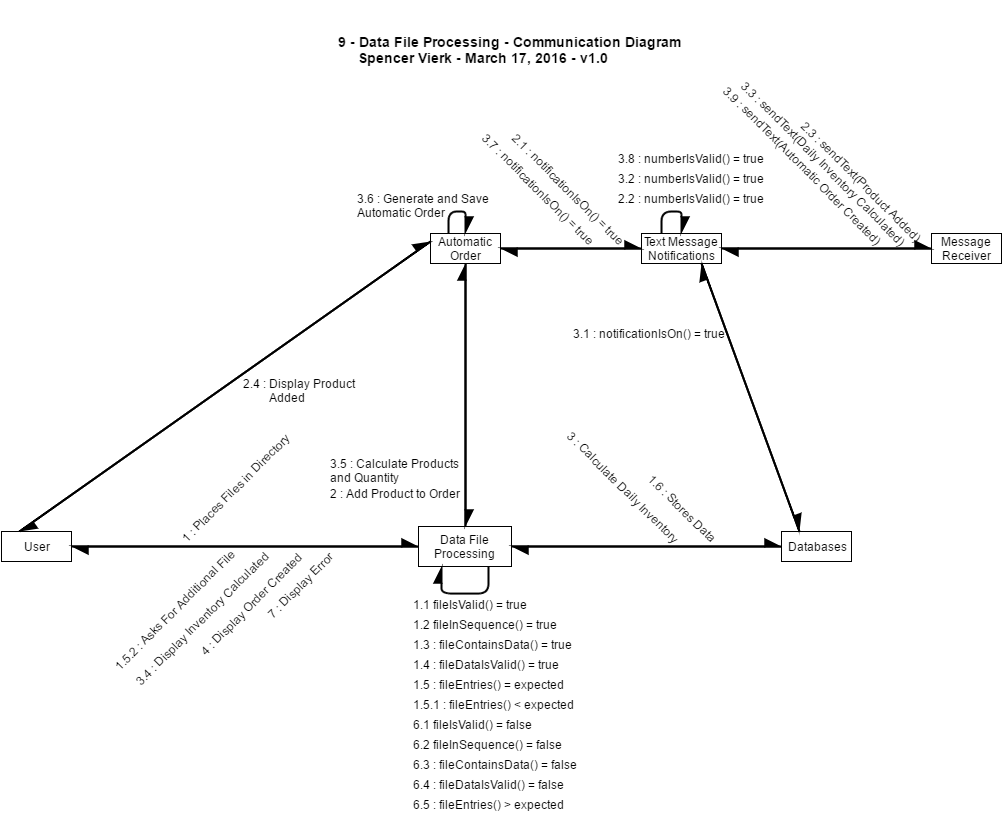

The diagram above was exported from draw.io. Its source (the exported page's mxGraphModel, read from the mxfile embedded in the PNG):
<mxGraphModel dx="1434" dy="1750" grid="1" gridSize="10" guides="1" tooltips="1" connect="1" arrows="1" fold="1" page="1" pageScale="1" pageWidth="1169" pageHeight="826" background="#ffffff" math="0">
  <root>
    <mxCell id="0" />
    <mxCell id="1" parent="0" />
    <mxCell id="682350dc1f17ac3-6" style="edgeStyle=none;rounded=1;html=1;exitX=1;exitY=0.5;entryX=0;entryY=0.5;shadow=0;startArrow=none;startFill=0;startSize=12;endArrow=async;endFill=1;endSize=12;jettySize=auto;orthogonalLoop=1;strokeColor=#000000;strokeWidth=2;" edge="1" parent="1" source="43f66c2f3b9956e2-1" target="43f66c2f3b9956e2-2">
      <mxGeometry relative="1" as="geometry" />
    </mxCell>
    <mxCell id="43f66c2f3b9956e2-1" value="User" style="whiteSpace=wrap;html=1;" vertex="1" parent="1">
      <mxGeometry x="77" y="-296" width="70" height="30" as="geometry" />
    </mxCell>
    <mxCell id="682350dc1f17ac3-7" style="edgeStyle=none;rounded=1;html=1;exitX=0;exitY=0.5;entryX=1;entryY=0.5;shadow=0;startArrow=none;startFill=0;startSize=12;endArrow=async;endFill=1;endSize=12;jettySize=auto;orthogonalLoop=1;strokeColor=#000000;strokeWidth=2;" edge="1" parent="1" source="43f66c2f3b9956e2-2" target="43f66c2f3b9956e2-1">
      <mxGeometry relative="1" as="geometry" />
    </mxCell>
    <mxCell id="6026a41f6947e068-14" style="edgeStyle=none;rounded=1;html=1;exitX=0.75;exitY=1;shadow=0;startArrow=none;startFill=0;startSize=12;endArrow=async;endFill=1;endSize=12;jettySize=auto;orthogonalLoop=1;strokeColor=#000000;strokeWidth=2;entryX=0.25;entryY=1;" edge="1" parent="1" source="43f66c2f3b9956e2-2" target="43f66c2f3b9956e2-2">
      <mxGeometry relative="1" as="geometry">
        <mxPoint x="457" y="-244" as="targetPoint" />
        <Array as="points">
          <mxPoint x="564" y="-234" />
          <mxPoint x="517" y="-234" />
        </Array>
      </mxGeometry>
    </mxCell>
    <mxCell id="43f66c2f3b9956e2-2" value="Data File Processing" style="whiteSpace=wrap;html=1;" vertex="1" parent="1">
      <mxGeometry x="494" y="-301" width="93" height="40" as="geometry" />
    </mxCell>
    <mxCell id="43f66c2f3b9956e2-46" value="&lt;font style=&quot;font-size: 14px&quot;&gt;&lt;b&gt;9 - Data File Processing&amp;nbsp;- Communication Diagram&lt;/b&gt;&lt;/font&gt;&lt;div&gt;&lt;font style=&quot;font-size: 14px&quot;&gt;&lt;b&gt;&lt;div&gt;&amp;nbsp; &amp;nbsp; &amp;nbsp;Spencer Vierk - March 17, 2016 - v1.0&lt;/div&gt;&lt;/b&gt;&lt;/font&gt;&lt;/div&gt;" style="text;html=1;resizable=0;points=[];autosize=1;align=left;verticalAlign=top;spacingTop=-4;" vertex="1" parent="1">
      <mxGeometry x="412" y="-794" width="360" height="30" as="geometry" />
    </mxCell>
    <mxCell id="6026a41f6947e068-4" style="edgeStyle=none;rounded=1;html=1;entryX=0.5;entryY=1;shadow=0;startArrow=none;startFill=0;startSize=12;endArrow=async;endFill=1;endSize=12;jettySize=auto;orthogonalLoop=1;strokeColor=#000000;strokeWidth=2;exitX=0.5;exitY=0;" edge="1" parent="1" source="43f66c2f3b9956e2-2" target="6026a41f6947e068-6">
      <mxGeometry x="777" y="-279" as="geometry">
        <mxPoint x="797" y="-334" as="sourcePoint" />
      </mxGeometry>
    </mxCell>
    <mxCell id="6026a41f6947e068-5" style="edgeStyle=none;rounded=1;html=1;exitX=0.5;exitY=1;shadow=0;startArrow=none;startFill=0;startSize=12;endArrow=async;endFill=1;endSize=12;jettySize=auto;orthogonalLoop=1;strokeColor=#000000;strokeWidth=2;entryX=0.5;entryY=0;" edge="1" parent="1" source="6026a41f6947e068-6" target="43f66c2f3b9956e2-2">
      <mxGeometry x="777" y="-279" as="geometry">
        <mxPoint x="827" y="-364" as="targetPoint" />
      </mxGeometry>
    </mxCell>
    <mxCell id="6026a41f6947e068-6" value="Automatic Order" style="whiteSpace=wrap;html=1;" vertex="1" parent="1">
      <mxGeometry x="506" y="-594" width="70" height="30" as="geometry" />
    </mxCell>
    <mxCell id="6026a41f6947e068-10" style="edgeStyle=none;rounded=1;html=1;entryX=0;entryY=0.5;shadow=0;startArrow=none;startFill=0;startSize=12;endArrow=async;endFill=1;endSize=12;jettySize=auto;orthogonalLoop=1;strokeColor=#000000;strokeWidth=2;exitX=1;exitY=0.5;" edge="1" parent="1" source="43f66c2f3b9956e2-2" target="6026a41f6947e068-12">
      <mxGeometry x="1177" y="-279" as="geometry">
        <mxPoint x="1177" y="-279" as="sourcePoint" />
      </mxGeometry>
    </mxCell>
    <mxCell id="6026a41f6947e068-11" style="edgeStyle=none;rounded=1;html=1;exitX=0;exitY=0.5;shadow=0;startArrow=none;startFill=0;startSize=12;endArrow=async;endFill=1;endSize=12;jettySize=auto;orthogonalLoop=1;strokeColor=#000000;strokeWidth=2;entryX=1;entryY=0.5;" edge="1" parent="1" source="6026a41f6947e068-12" target="43f66c2f3b9956e2-2">
      <mxGeometry x="1177" y="-279" as="geometry">
        <mxPoint x="1177" y="-279" as="targetPoint" />
      </mxGeometry>
    </mxCell>
    <mxCell id="6026a41f6947e068-12" value="Databases" style="whiteSpace=wrap;html=1;" vertex="1" parent="1">
      <mxGeometry x="857" y="-296" width="70" height="30" as="geometry" />
    </mxCell>
    <mxCell id="6026a41f6947e068-13" value="1 : Places Files in Directory" style="text;html=1;resizable=0;points=[];autosize=1;align=left;verticalAlign=top;spacingTop=-4;rotation=-45;" vertex="1" parent="1">
      <mxGeometry x="237" y="-351" width="160" height="20" as="geometry" />
    </mxCell>
    <mxCell id="6026a41f6947e068-15" value="1.1 fileIsValid() = true" style="text;html=1;resizable=0;points=[];autosize=1;align=left;verticalAlign=top;spacingTop=-4;" vertex="1" parent="1">
      <mxGeometry x="487" y="-230" width="130" height="20" as="geometry" />
    </mxCell>
    <mxCell id="6026a41f6947e068-16" value="1.2 fileInSequence() = true" style="text;html=1;resizable=0;points=[];autosize=1;align=left;verticalAlign=top;spacingTop=-4;" vertex="1" parent="1">
      <mxGeometry x="487" y="-210" width="160" height="20" as="geometry" />
    </mxCell>
    <mxCell id="6026a41f6947e068-23" value="1.5.2 : Asks For Additional File" style="text;html=1;resizable=0;points=[];autosize=1;align=left;verticalAlign=top;spacingTop=-4;rotation=-45;" vertex="1" parent="1">
      <mxGeometry x="167" y="-230" width="180" height="20" as="geometry" />
    </mxCell>
    <mxCell id="4da9e9626d917f02-1" style="edgeStyle=none;rounded=1;html=1;exitX=0.25;exitY=1;entryX=0.25;entryY=1;shadow=0;startArrow=none;startFill=0;startSize=12;endArrow=async;endFill=1;endSize=12;jettySize=auto;orthogonalLoop=1;strokeColor=#000000;strokeWidth=2;" edge="1" parent="1" source="6026a41f6947e068-12" target="6026a41f6947e068-12">
      <mxGeometry relative="1" as="geometry" />
    </mxCell>
    <mxCell id="4da9e9626d917f02-3" value="2 : Add Product to Order" style="text;html=1;resizable=0;points=[];autosize=1;align=left;verticalAlign=top;spacingTop=-4;" vertex="1" parent="1">
      <mxGeometry x="404" y="-341" width="150" height="20" as="geometry" />
    </mxCell>
    <mxCell id="4da9e9626d917f02-5" value="&lt;span&gt;1.3 : fileContainsData() = true&lt;/span&gt;" style="text;html=1;resizable=0;points=[];autosize=1;align=left;verticalAlign=top;spacingTop=-4;" vertex="1" parent="1">
      <mxGeometry x="487" y="-190" width="170" height="20" as="geometry" />
    </mxCell>
    <mxCell id="4da9e9626d917f02-6" value="&lt;span&gt;1.4 : fileDataIsValid() = true&lt;/span&gt;" style="text;html=1;resizable=0;points=[];autosize=1;align=left;verticalAlign=top;spacingTop=-4;" vertex="1" parent="1">
      <mxGeometry x="487" y="-170" width="160" height="20" as="geometry" />
    </mxCell>
    <mxCell id="409bd8241ac61026-1" value="&lt;span&gt;1.5 : fileEntries() = expected&lt;/span&gt;" style="text;html=1;resizable=0;points=[];autosize=1;align=left;verticalAlign=top;spacingTop=-4;" vertex="1" parent="1">
      <mxGeometry x="487" y="-150" width="170" height="20" as="geometry" />
    </mxCell>
    <mxCell id="409bd8241ac61026-2" value="&lt;span&gt;1.5.1 : fileEntries() &amp;lt; expected&lt;/span&gt;" style="text;html=1;resizable=0;points=[];autosize=1;align=left;verticalAlign=top;spacingTop=-4;" vertex="1" parent="1">
      <mxGeometry x="487" y="-130" width="180" height="20" as="geometry" />
    </mxCell>
    <mxCell id="409bd8241ac61026-3" value="1.6 : Stores Data" style="text;html=1;resizable=0;points=[];autosize=1;align=left;verticalAlign=top;spacingTop=-4;rotation=45;" vertex="1" parent="1">
      <mxGeometry x="707" y="-321" width="110" height="20" as="geometry" />
    </mxCell>
    <mxCell id="409bd8241ac61026-4" value="Text Message Notifications" style="whiteSpace=wrap;html=1;" vertex="1" parent="1">
      <mxGeometry x="717" y="-594" width="80" height="30" as="geometry" />
    </mxCell>
    <mxCell id="409bd8241ac61026-5" value="Message Receiver" style="whiteSpace=wrap;html=1;" vertex="1" parent="1">
      <mxGeometry x="1007" y="-594" width="70" height="30" as="geometry" />
    </mxCell>
    <mxCell id="409bd8241ac61026-6" style="edgeStyle=none;rounded=1;html=1;exitX=1;exitY=0.5;entryX=0;entryY=0.5;shadow=0;startArrow=none;startFill=0;startSize=12;endArrow=async;endFill=1;endSize=12;jettySize=auto;orthogonalLoop=1;strokeColor=#000000;strokeWidth=2;" edge="1" parent="1" source="6026a41f6947e068-6" target="409bd8241ac61026-4">
      <mxGeometry relative="1" as="geometry" />
    </mxCell>
    <mxCell id="409bd8241ac61026-7" style="edgeStyle=none;rounded=1;html=1;exitX=0;exitY=0.5;entryX=1;entryY=0.5;shadow=0;startArrow=none;startFill=0;startSize=12;endArrow=async;endFill=1;endSize=12;jettySize=auto;orthogonalLoop=1;strokeColor=#000000;strokeWidth=2;" edge="1" parent="1" source="409bd8241ac61026-4" target="6026a41f6947e068-6">
      <mxGeometry relative="1" as="geometry" />
    </mxCell>
    <mxCell id="409bd8241ac61026-8" style="edgeStyle=none;rounded=1;html=1;exitX=1;exitY=0.5;entryX=0;entryY=0.5;shadow=0;startArrow=none;startFill=0;startSize=12;endArrow=async;endFill=1;endSize=12;jettySize=auto;orthogonalLoop=1;strokeColor=#000000;strokeWidth=2;" edge="1" parent="1" source="409bd8241ac61026-4" target="409bd8241ac61026-5">
      <mxGeometry relative="1" as="geometry" />
    </mxCell>
    <mxCell id="409bd8241ac61026-9" style="edgeStyle=none;rounded=1;html=1;exitX=0;exitY=0.5;entryX=1;entryY=0.5;shadow=0;startArrow=none;startFill=0;startSize=12;endArrow=async;endFill=1;endSize=12;jettySize=auto;orthogonalLoop=1;strokeColor=#000000;strokeWidth=2;" edge="1" parent="1" source="409bd8241ac61026-5" target="409bd8241ac61026-4">
      <mxGeometry relative="1" as="geometry" />
    </mxCell>
    <mxCell id="409bd8241ac61026-10" value="2.1 : notificationIsOn() = true" style="text;html=1;resizable=0;points=[];autosize=1;align=left;verticalAlign=top;spacingTop=-4;rotation=45;" vertex="1" parent="1">
      <mxGeometry x="562" y="-641" width="170" height="20" as="geometry" />
    </mxCell>
    <mxCell id="409bd8241ac61026-11" value="2.2 : numberIsValid() = true" style="text;html=1;resizable=0;points=[];autosize=1;align=left;verticalAlign=top;spacingTop=-4;rotation=0;" vertex="1" parent="1">
      <mxGeometry x="692" y="-636" width="160" height="20" as="geometry" />
    </mxCell>
    <mxCell id="409bd8241ac61026-12" style="edgeStyle=none;rounded=1;html=1;exitX=0.25;exitY=0;shadow=0;startArrow=none;startFill=0;startSize=12;endArrow=async;endFill=1;endSize=12;jettySize=auto;orthogonalLoop=1;strokeColor=#000000;strokeWidth=2;entryX=0.5;entryY=0;" edge="1" parent="1" source="409bd8241ac61026-4" target="409bd8241ac61026-4">
      <mxGeometry relative="1" as="geometry">
        <mxPoint x="737" y="-646" as="targetPoint" />
        <Array as="points">
          <mxPoint x="737" y="-616" />
          <mxPoint x="757" y="-616" />
        </Array>
      </mxGeometry>
    </mxCell>
    <mxCell id="409bd8241ac61026-13" value="2.3 : sendText(Product Added)" style="text;html=1;resizable=0;points=[];autosize=1;align=left;verticalAlign=top;spacingTop=-4;rotation=45;" vertex="1" parent="1">
      <mxGeometry x="850" y="-649" width="180" height="20" as="geometry" />
    </mxCell>
    <mxCell id="409bd8241ac61026-14" style="edgeStyle=none;rounded=1;html=1;exitX=0;exitY=0.25;entryX=0.25;entryY=0;shadow=0;startArrow=none;startFill=0;startSize=12;endArrow=async;endFill=1;endSize=12;jettySize=auto;orthogonalLoop=1;strokeColor=#000000;strokeWidth=2;" edge="1" parent="1" source="6026a41f6947e068-6" target="43f66c2f3b9956e2-1">
      <mxGeometry relative="1" as="geometry" />
    </mxCell>
    <mxCell id="409bd8241ac61026-15" style="edgeStyle=none;rounded=1;html=1;exitX=0.25;exitY=0;entryX=0;entryY=0.25;shadow=0;startArrow=none;startFill=0;startSize=12;endArrow=async;endFill=1;endSize=12;jettySize=auto;orthogonalLoop=1;strokeColor=#000000;strokeWidth=2;" edge="1" parent="1" source="43f66c2f3b9956e2-1" target="6026a41f6947e068-6">
      <mxGeometry relative="1" as="geometry" />
    </mxCell>
    <mxCell id="409bd8241ac61026-16" value="2.4 : Display Product&lt;div&gt;&amp;nbsp; &amp;nbsp; &amp;nbsp; &amp;nbsp; &amp;nbsp;Added&lt;/div&gt;" style="text;html=1;resizable=0;points=[];autosize=1;align=left;verticalAlign=top;spacingTop=-4;" vertex="1" parent="1">
      <mxGeometry x="317" y="-451" width="130" height="30" as="geometry" />
    </mxCell>
    <mxCell id="409bd8241ac61026-17" value="3 : Calculate Daily Inventory" style="text;html=1;resizable=0;points=[];autosize=1;align=left;verticalAlign=top;spacingTop=-4;rotation=45;" vertex="1" parent="1">
      <mxGeometry x="617" y="-343" width="170" height="20" as="geometry" />
    </mxCell>
    <mxCell id="409bd8241ac61026-23" style="edgeStyle=none;rounded=1;html=1;exitX=0.25;exitY=0;entryX=0.75;entryY=1;shadow=0;startArrow=none;startFill=0;startSize=12;endArrow=async;endFill=1;endSize=12;jettySize=auto;orthogonalLoop=1;strokeColor=#000000;strokeWidth=2;" edge="1" parent="1" source="6026a41f6947e068-12" target="409bd8241ac61026-4">
      <mxGeometry relative="1" as="geometry" />
    </mxCell>
    <mxCell id="409bd8241ac61026-24" style="edgeStyle=none;rounded=1;html=1;exitX=0.75;exitY=1;entryX=0.25;entryY=0;shadow=0;startArrow=none;startFill=0;startSize=12;endArrow=async;endFill=1;endSize=12;jettySize=auto;orthogonalLoop=1;strokeColor=#000000;strokeWidth=2;" edge="1" parent="1" source="409bd8241ac61026-4" target="6026a41f6947e068-12">
      <mxGeometry relative="1" as="geometry" />
    </mxCell>
    <mxCell id="409bd8241ac61026-25" value="3.1 : notificationIsOn() = true" style="text;html=1;resizable=0;points=[];autosize=1;align=left;verticalAlign=top;spacingTop=-4;" vertex="1" parent="1">
      <mxGeometry x="647" y="-501" width="170" height="20" as="geometry" />
    </mxCell>
    <mxCell id="409bd8241ac61026-26" value="3.2 : numberIsValid() = true" style="text;html=1;resizable=0;points=[];autosize=1;align=left;verticalAlign=top;spacingTop=-4;rotation=0;" vertex="1" parent="1">
      <mxGeometry x="692" y="-656" width="160" height="20" as="geometry" />
    </mxCell>
    <mxCell id="409bd8241ac61026-27" value="3.3 : sendText(Daily Inventory Calculated)" style="text;html=1;resizable=0;points=[];autosize=1;align=left;verticalAlign=top;spacingTop=-4;rotation=45;" vertex="1" parent="1">
      <mxGeometry x="781" y="-668" width="240" height="20" as="geometry" />
    </mxCell>
    <mxCell id="409bd8241ac61026-28" value="3.4 : Display Inventory Calculated" style="text;html=1;resizable=0;points=[];autosize=1;align=left;verticalAlign=top;spacingTop=-4;rotation=-45;" vertex="1" parent="1">
      <mxGeometry x="185" y="-222" width="200" height="20" as="geometry" />
    </mxCell>
    <mxCell id="409bd8241ac61026-29" value="3.5 : Calculate&amp;nbsp;&lt;span style=&quot;line-height: 1.2&quot;&gt;Products&lt;/span&gt;&lt;div&gt;&lt;span style=&quot;line-height: 1.2&quot;&gt;and Quantity&lt;/span&gt;&lt;/div&gt;" style="text;html=1;resizable=0;points=[];autosize=1;align=left;verticalAlign=top;spacingTop=-4;" vertex="1" parent="1">
      <mxGeometry x="404" y="-371" width="140" height="30" as="geometry" />
    </mxCell>
    <mxCell id="409bd8241ac61026-30" style="edgeStyle=none;rounded=1;html=1;exitX=0.25;exitY=0;shadow=0;startArrow=none;startFill=0;startSize=12;endArrow=async;endFill=1;endSize=12;jettySize=auto;orthogonalLoop=1;strokeColor=#000000;strokeWidth=2;entryX=0.5;entryY=0;" edge="1" parent="1" source="6026a41f6947e068-6" target="6026a41f6947e068-6">
      <mxGeometry relative="1" as="geometry">
        <mxPoint x="587" y="-626" as="targetPoint" />
        <Array as="points">
          <mxPoint x="524" y="-616" />
          <mxPoint x="541" y="-616" />
        </Array>
      </mxGeometry>
    </mxCell>
    <mxCell id="409bd8241ac61026-32" value="3.6 : Generate and Save&lt;div&gt;Automatic Order&lt;/div&gt;" style="text;html=1;resizable=0;points=[];autosize=1;align=left;verticalAlign=top;spacingTop=-4;" vertex="1" parent="1">
      <mxGeometry x="431" y="-636" width="150" height="30" as="geometry" />
    </mxCell>
    <mxCell id="409bd8241ac61026-33" value="3.7 : notificationIsOn() = true" style="text;html=1;resizable=0;points=[];autosize=1;align=left;verticalAlign=top;spacingTop=-4;rotation=45;" vertex="1" parent="1">
      <mxGeometry x="532" y="-641" width="170" height="20" as="geometry" />
    </mxCell>
    <mxCell id="409bd8241ac61026-34" value="3.8 : numberIsValid() = true" style="text;html=1;resizable=0;points=[];autosize=1;align=left;verticalAlign=top;spacingTop=-4;rotation=0;" vertex="1" parent="1">
      <mxGeometry x="692" y="-676" width="160" height="20" as="geometry" />
    </mxCell>
    <mxCell id="409bd8241ac61026-35" value="3.9 : sendText(Automatic Order Created)" style="text;html=1;resizable=0;points=[];autosize=1;align=left;verticalAlign=top;spacingTop=-4;rotation=45;" vertex="1" parent="1">
      <mxGeometry x="765" y="-667" width="230" height="20" as="geometry" />
    </mxCell>
    <mxCell id="409bd8241ac61026-36" value="4 : Display Order Created" style="text;html=1;resizable=0;points=[];autosize=1;align=left;verticalAlign=top;spacingTop=-4;rotation=-45;" vertex="1" parent="1">
      <mxGeometry x="257" y="-234" width="150" height="20" as="geometry" />
    </mxCell>
    <mxCell id="409bd8241ac61026-38" value="6.1 fileIsValid() = false" style="text;html=1;resizable=0;points=[];autosize=1;align=left;verticalAlign=top;spacingTop=-4;" vertex="1" parent="1">
      <mxGeometry x="487" y="-110" width="130" height="20" as="geometry" />
    </mxCell>
    <mxCell id="409bd8241ac61026-39" value="6.2 fileInSequence() = false" style="text;html=1;resizable=0;points=[];autosize=1;align=left;verticalAlign=top;spacingTop=-4;" vertex="1" parent="1">
      <mxGeometry x="487" y="-90" width="160" height="20" as="geometry" />
    </mxCell>
    <mxCell id="409bd8241ac61026-40" value="&lt;span&gt;6.3 : fileContainsData() = false&lt;/span&gt;" style="text;html=1;resizable=0;points=[];autosize=1;align=left;verticalAlign=top;spacingTop=-4;" vertex="1" parent="1">
      <mxGeometry x="487" y="-70" width="180" height="20" as="geometry" />
    </mxCell>
    <mxCell id="409bd8241ac61026-41" value="&lt;span&gt;6.4 : fileDataIsValid() = false&lt;/span&gt;" style="text;html=1;resizable=0;points=[];autosize=1;align=left;verticalAlign=top;spacingTop=-4;" vertex="1" parent="1">
      <mxGeometry x="487" y="-50" width="170" height="20" as="geometry" />
    </mxCell>
    <mxCell id="409bd8241ac61026-43" value="&lt;span&gt;6.5 : fileEntries() &amp;gt; expected&lt;/span&gt;" style="text;html=1;resizable=0;points=[];autosize=1;align=left;verticalAlign=top;spacingTop=-4;" vertex="1" parent="1">
      <mxGeometry x="487" y="-30" width="170" height="20" as="geometry" />
    </mxCell>
    <mxCell id="409bd8241ac61026-44" value="7 : Display Error" style="text;html=1;resizable=0;points=[];autosize=1;align=left;verticalAlign=top;spacingTop=-4;rotation=-45;" vertex="1" parent="1">
      <mxGeometry x="331" y="-254" width="100" height="20" as="geometry" />
    </mxCell>
  </root>
</mxGraphModel>